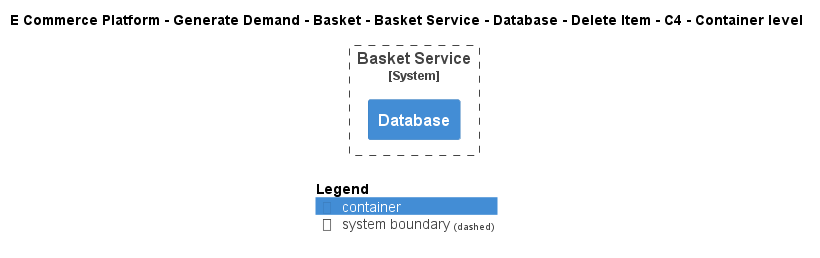

The diagram above was rendered by PlantUML. Its source (embedded in the PNG):
@startuml
!include ..\..\..\..\..\..\..\..\..\.c4s\C4_Container.puml

AddElementTag("c4interflow:lifecycle:new", $bgColor=green, $fontColor=#ffffff, $borderColor=green, $shadowing="False")
AddElementTag("c4interflow:lifecycle:changed", $bgColor=orange, $fontColor=#ffffff, $borderColor=orange, $shadowing="False")
AddElementTag("c4interflow:lifecycle:removed", $bgColor=red, $fontColor=#ffffff, $borderColor=red, $shadowing="False")

AddRelTag("c4interflow:lifecycle:new", $textColor=green, $lineColor=green)
AddRelTag("c4interflow:lifecycle:changed", $textColor=orange, $lineColor=orange)
AddRelTag("c4interflow:lifecycle:removed", $textColor=red, $lineColor=red)

SHOW_PERSON_PORTRAIT()
LAYOUT_TOP_DOWN()

skinparam linetype polyline

title E Commerce Platform - Generate Demand - Basket - Basket Service - Database - Delete Item - C4 - Container level


System_Boundary(ECommercePlatform.GenerateDemand.Basket.SoftwareSystems.BasketService, "Basket Service") {
    Container(ECommercePlatform.GenerateDemand.Basket.SoftwareSystems.BasketService.Containers.Database, "Database", "", "")
}



SHOW_LEGEND()
@enduml